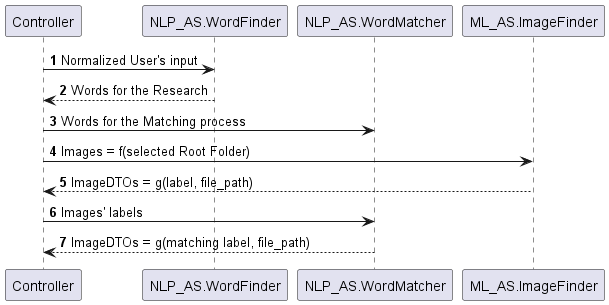

The diagram above was rendered by PlantUML. Its source (embedded in the PNG):
@startuml
'https://plantuml.com/sequence-diagram

autonumber
'STEP 1: Determining the words for the Research
Controller -> NLP_AS.WordFinder: Normalized User's input
NLP_AS.WordFinder --> Controller: Words for the Research

'STEP 2: First part of the feeding step of the Word Matcher with the words for the Research
Controller -> NLP_AS.WordMatcher: Words for the Matching process


'STEP 3: Image Finder's prediction part
Controller -> ML_AS.ImageFinder: Images = f(selected Root Folder)
ML_AS.ImageFinder --> Controller: ImageDTOs = g(label, file_path)


/'STEP 4: Second part of the feeding step of the Word Matcher with the Images' labels
previously predicted by the Image Finder'/
Controller -> NLP_AS.WordMatcher: Images' labels


'STEP 5: Retrieving all the Images corresponding to the words initially provided by the Controller
NLP_AS.WordMatcher --> Controller: ImageDTOs = g(matching label, file_path)

@enduml